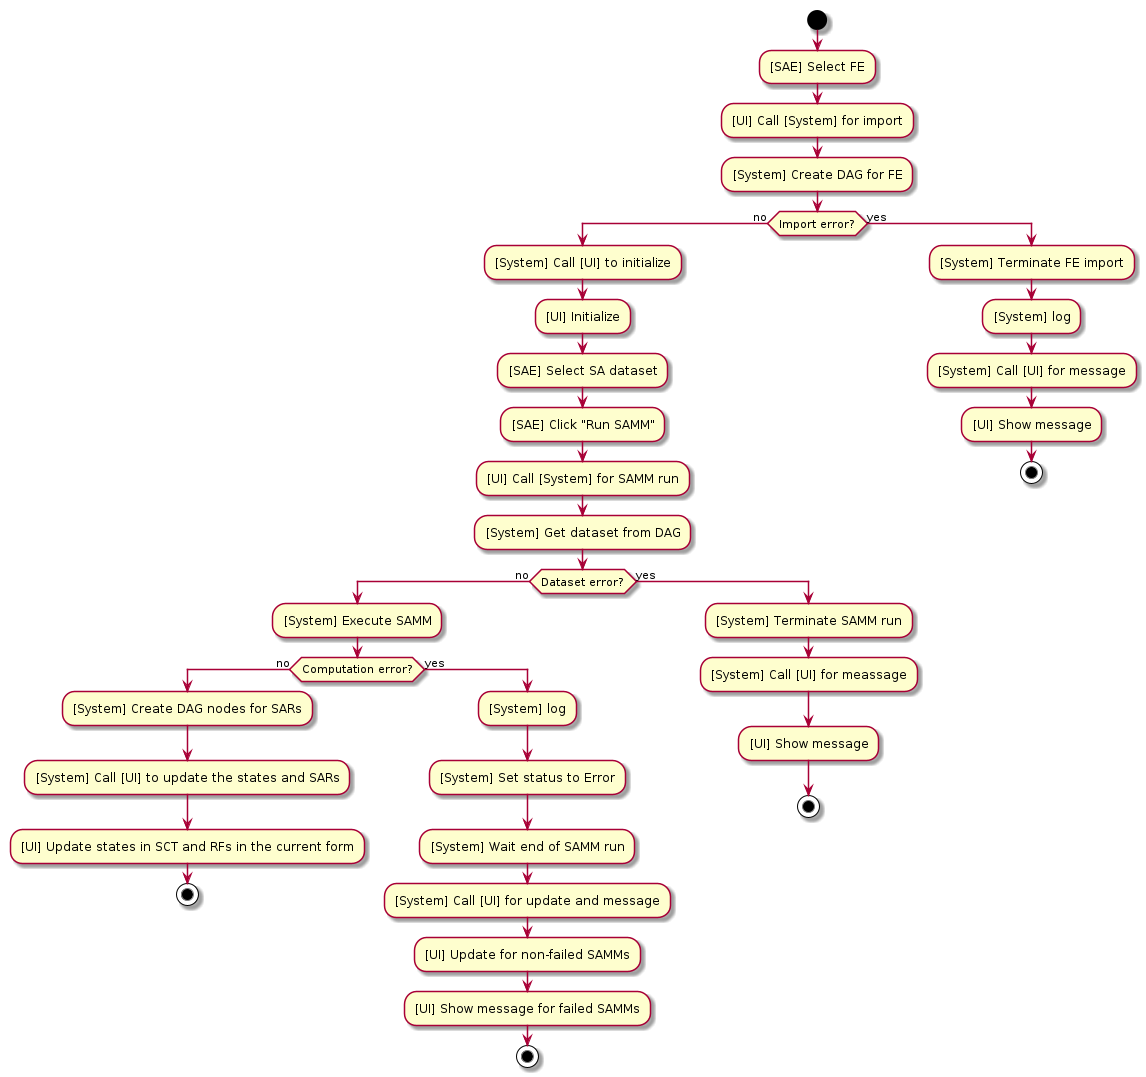

The diagram above was rendered by PlantUML. Its source (embedded in the PNG):
@startuml UC_01

start
:[SAE] Select FE;
:[UI] Call [System] for import;
:[System] Create DAG for FE;

if (Import error?) then (no)
  :[System] Call [UI] to initialize;
  :[UI] Initialize;
  :[SAE] Select SA dataset;
  :[SAE] Click "Run SAMM";
  :[UI] Call [System] for SAMM run;
  :[System] Get dataset from DAG;

  if (Dataset error?) then (no)
    :[System] Execute SAMM;

    if (Computation error?) then (no)
      :[System] Create DAG nodes for SARs;
      :[System] Call [UI] to update the states and SARs;
      :[UI] Update states in SCT and RFs in the current form;

      stop;
    else (yes)
      :[System] log;
      :[System] Set status to Error;
      :[System] Wait end of SAMM run;
      :[System] Call [UI] for update and message;
      :[UI] Update for non-failed SAMMs;
      :[UI] Show message for failed SAMMs;

      stop;
    endif
  else (yes)
    :[System] Terminate SAMM run;
    :[System] Call [UI] for meassage;
    :[UI] Show message;

    stop;
  endif
else (yes)
  :[System] Terminate FE import;
  :[System] log;
  :[System] Call [UI] for message;
  :[UI] Show message;

  stop;
endif

@enduml